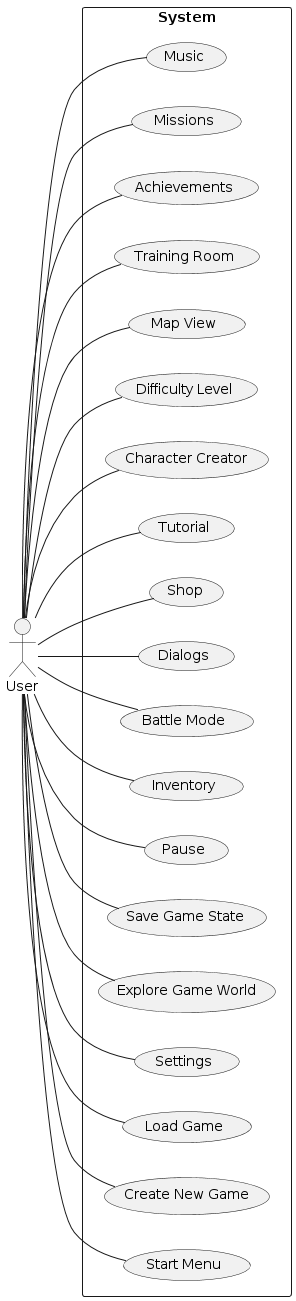

The diagram above was rendered by PlantUML. Its source (embedded in the PNG):
@startuml
left to right direction
actor "User" as user
rectangle "System" {
  usecase "Start Menu" as UC1
  usecase "Create New Game" as UC2
  usecase "Load Game" as UC3
  usecase "Settings" as UC4
  usecase "Explore Game World" as UC5
  usecase "Save Game State" as UC6
  usecase "Pause" as UC7
  usecase "Inventory" as UC8
  usecase "Battle Mode" as UC9
  usecase "Dialogs" as UC10
  usecase "Shop" as UC11
  usecase "Tutorial" as UC12
  usecase "Character Creator" as UC13
  usecase "Difficulty Level" as UC14
  usecase "Map View" as UC15
  usecase "Training Room" as UC16
  usecase "Achievements" as UC17
  usecase "Missions" as UC18
  usecase "Music" as UC19
}
user -- UC1
user -- UC2
user -- UC3
user -- UC4
user -- UC5
user -- UC6
user -- UC7
user -- UC8
user -- UC9
user -- UC10
user -- UC11
user -- UC12
user -- UC13
user -- UC14
user -- UC15
user -- UC16
user -- UC17
user -- UC18
user -- UC19
@enduml